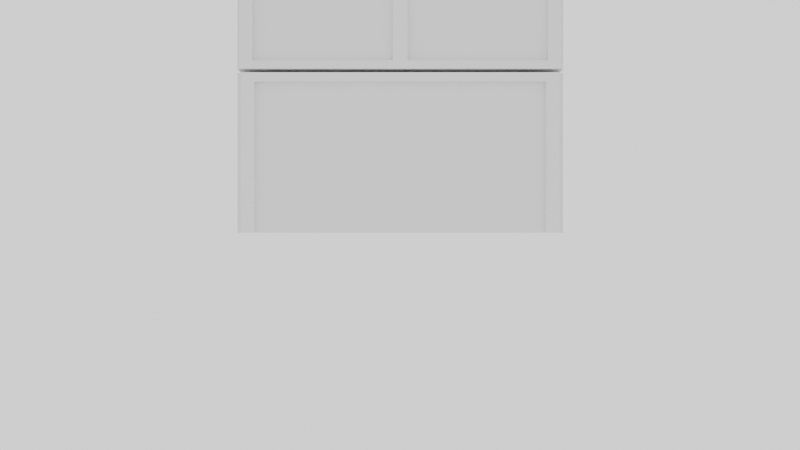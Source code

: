 # Source: JackpotCabinet.blend  (saved by Blender 2.92.15; exported with 4.5.12 LTS)
import bpy
from mathutils import Matrix  # noqa: F401  (used for matrix-valued properties, if any)

bpy.ops.wm.read_factory_settings(use_empty=True)
scene = bpy.context.scene
scene.name = 'Scene'

# ---- collections
col_collection = bpy.data.collections.new('Collection'); scene.collection.children.link(col_collection)

# ---- world
world_world = bpy.data.worlds.new('World'); scene.world = world_world
world_world.use_nodes = True; world_world.node_tree.nodes.clear()
_N = world_world.node_tree.nodes; _L = world_world.node_tree.links
n0 = _N.new('ShaderNodeOutputWorld'); n0.name = 'World Output'; n0.location = (300, 300)
n1 = _N.new('ShaderNodeBackground'); n1.name = 'Background'; n1.location = (10, 300)
n1.inputs[0].default_value = (1.0, 1.0, 1.0, 1.0)
_L.new(n1.outputs[0], n0.inputs[0])
n0.is_active_output = True
world_world.color = (0.05088, 0.05088, 0.05088)
world_world.use_sun_shadow = False
world_world.sun_shadow_jitter_overblur = 0.0

# ---- cameras
cam_camera = bpy.data.cameras.new('Camera')
cam_camera.clip_end = 100.0
cam_camera.ortho_scale = 7.314

# ---- meshes
me_cube_001 = bpy.data.meshes.new('Cube.001')
me_cube_001.from_pydata([(-1.0, 1.0, -1.0), (-1.0, 1.0, 1.0), (1.0, 1.0, -1.0), (1.0, 1.0, 1.0), (-1.0, 0.0, -1.0), (-1.0, 0.0, 1.0), (1.0, 0.0, -1.0), (1.0, 0.0, 1.0), (-1.0, 0.9765, 1.0), (1.0, 0.9765, -1.0), (-1.0, 0.9765, -1.0), (1.0, 0.9765, 1.0), (-1.0, 0.893, -1.0), (1.0, 0.893, 1.0), (-1.0, 0.893, 1.0), (1.0, 0.893, -1.0), (-1.0, 0.8781, -1.0), (1.0, 0.8781, 1.0), (-1.0, 0.8781, 1.0), (1.0, 0.8781, -1.0), (-1.0, 1.0, 0.0), (1.0, 1.0, 0.0), (1.0, 0.0, 0.0), (-1.0, 0.0, 0.0), (1.0, 0.9765, 0.0), (-1.0, 0.9765, 0.0), (-1.0, 0.893, 0.0), (1.0, 0.893, 0.0), (-1.0, 0.8781, 0.0), (1.0, 0.8781, 0.0), (-1.0, 1.0, 0.8839), (1.0, 1.0, 0.8839), (1.0, 0.0, 0.8839), (-1.0, 0.0, 0.8839), (1.0, 0.9765, 0.8839), (-1.0, 0.9765, 0.8839), (-1.0, 0.893, 0.8839), (1.0, 0.893, 0.8839), (-1.0, 0.8781, 0.8839), (1.0, 0.8781, 0.8839), (1.03, 0.8781, 1.0), (1.03, 0.0, 1.0), (1.03, 0.893, -1.0), (1.03, 0.9765, -1.0), (1.03, 0.9765, 0.0), (1.03, 0.9765, 1.0), (1.03, 0.893, 1.0), (1.03, 0.893, 0.0), (1.03, 0.9765, 0.8839), (1.03, 0.893, 0.8839), (1.03, 0.0, 0.8839), (1.03, 0.8781, 0.8839)], [], [(35, 8, 1, 30), (30, 1, 3, 31), (17, 18, 5, 7), (16, 19, 6, 4), (7, 32, 50, 41), (31, 3, 11, 34), (0, 2, 9, 10), (3, 1, 8, 11), (36, 14, 8, 35), (38, 18, 14, 36), (24, 34, 48, 44), (10, 9, 15, 12), (11, 8, 14, 13), (33, 5, 18, 38), (9, 24, 44, 43), (12, 15, 19, 16), (13, 14, 18, 17), (15, 27, 29, 19), (4, 23, 28, 16), (37, 27, 47, 49), (16, 28, 26, 12), (12, 26, 25, 10), (2, 21, 24, 9), (19, 29, 22, 6), (0, 20, 21, 2), (10, 25, 20, 0), (27, 37, 39, 29), (23, 33, 38, 28), (13, 17, 40, 46), (28, 38, 36, 26), (26, 36, 35, 25), (21, 31, 34, 24), (29, 39, 32, 22), (20, 30, 31, 21), (25, 35, 30, 20), (51, 40, 41, 50), (48, 45, 46, 49), (49, 46, 40, 51), (43, 44, 47, 42), (44, 48, 49, 47), (15, 9, 43, 42), (32, 39, 51, 50), (17, 7, 41, 40), (39, 37, 49, 51), (11, 13, 46, 45), (34, 11, 45, 48), (27, 15, 42, 47)])
_uv = me_cube_001.uv_layers.new(name='UVMap')
_uv.uv.foreach_set('vector', [0.6105, 0.2471, 0.625, 0.2471, 0.625, 0.25, 0.6105, 0.25, 0.6105, 0.25, 0.625, 0.25, 0.625, 0.5, 0.6105, 0.5, 0.625, 0.5152, 0.875, 0.5152, 0.875, 0.625, 0.625, 0.625, 0.125, 0.5152, 0.375, 0.5152, 0.375, 0.625, 0.125, 0.625, 0.0, 0.0, 0.0, 0.0, 0.0, 0.0, 0.0, 0.0, 0.6105, 0.5, 0.625, 0.5, 0.625, 0.5029, 0.6105, 0.5029, 0.125, 0.5, 0.375, 0.5, 0.375, 0.5029, 0.125, 0.5029, 0.625, 0.5, 0.875, 0.5, 0.875, 0.5029, 0.625, 0.5029, 0.6105, 0.2366, 0.625, 0.2366, 0.625, 0.2471, 0.6105, 0.2471, 0.6105, 0.2348, 0.625, 0.2348, 0.625, 0.2366, 0.6105, 0.2366, 0.5, 0.5029, 0.6105, 0.5029, 0.6105, 0.5029, 0.5, 0.5029, 0.125, 0.5029, 0.375, 0.5029, 0.375, 0.5134, 0.125, 0.5134, 0.625, 0.5029, 0.875, 0.5029, 0.875, 0.5134, 0.625, 0.5134, 0.6105, 0.125, 0.625, 0.125, 0.625, 0.2348, 0.6105, 0.2348, 0.375, 0.5029, 0.5, 0.5029, 0.5, 0.5029, 0.375, 0.5029, 0.125, 0.5134, 0.375, 0.5134, 0.375, 0.5152, 0.125, 0.5152, 0.625, 0.5134, 0.875, 0.5134, 0.875, 0.5152, 0.625, 0.5152, 0.375, 0.5134, 0.5, 0.5134, 0.5, 0.5152, 0.375, 0.5152, 0.375, 0.125, 0.5, 0.125, 0.5, 0.2348, 0.375, 0.2348, 0.6105, 0.5134, 0.5, 0.5134, 0.5, 0.5134, 0.6105, 0.5134, 0.375, 0.2348, 0.5, 0.2348, 0.5, 0.2366, 0.375, 0.2366, 0.375, 0.2366, 0.5, 0.2366, 0.5, 0.2471, 0.375, 0.2471, 0.375, 0.5, 0.5, 0.5, 0.5, 0.5029, 0.375, 0.5029, 0.375, 0.5152, 0.5, 0.5152, 0.5, 0.625, 0.375, 0.625, 0.375, 0.25, 0.5, 0.25, 0.5, 0.5, 0.375, 0.5, 0.375, 0.2471, 0.5, 0.2471, 0.5, 0.25, 0.375, 0.25, 0.5, 0.5134, 0.6105, 0.5134, 0.6105, 0.5152, 0.5, 0.5152, 0.5, 0.125, 0.6105, 0.125, 0.6105, 0.2348, 0.5, 0.2348, 0.625, 0.5134, 0.625, 0.5152, 0.625, 0.5152, 0.625, 0.5134, 0.5, 0.2348, 0.6105, 0.2348, 0.6105, 0.2366, 0.5, 0.2366, 0.5, 0.2366, 0.6105, 0.2366, 0.6105, 0.2471, 0.5, 0.2471, 0.5, 0.5, 0.6105, 0.5, 0.6105, 0.5029, 0.5, 0.5029, 0.5, 0.5152, 0.6105, 0.5152, 0.6105, 0.625, 0.5, 0.625, 0.5, 0.25, 0.6105, 0.25, 0.6105, 0.5, 0.5, 0.5, 0.5, 0.2471, 0.6105, 0.2471, 0.6105, 0.25, 0.5, 0.25, 0.6105, 0.5152, 0.625, 0.5152, 0.625, 0.625, 0.6105, 0.625, 0.6105, 0.5029, 0.625, 0.5029, 0.625, 0.5134, 0.6105, 0.5134, 0.6105, 0.5134, 0.625, 0.5134, 0.625, 0.5152, 0.6105, 0.5152, 0.375, 0.5029, 0.5, 0.5029, 0.5, 0.5134, 0.375, 0.5134, 0.5, 0.5029, 0.6105, 0.5029, 0.6105, 0.5134, 0.5, 0.5134, 0.375, 0.5134, 0.375, 0.5029, 0.375, 0.5029, 0.375, 0.5134, 0.6105, 0.625, 0.6105, 0.5152, 0.6105, 0.5152, 0.6105, 0.625, 0.625, 0.5152, 0.625, 0.625, 0.625, 0.625, 0.625, 0.5152, 0.6105, 0.5152, 0.6105, 0.5134, 0.6105, 0.5134, 0.6105, 0.5152, 0.625, 0.5029, 0.625, 0.5134, 0.625, 0.5134, 0.625, 0.5029, 0.6105, 0.5029, 0.625, 0.5029, 0.625, 0.5029, 0.6105, 0.5029, 0.5, 0.5134, 0.375, 0.5134, 0.375, 0.5134, 0.5, 0.5134])
me_cube_001.use_remesh_fix_poles = True
me_cube_001.use_remesh_preserve_attributes = False
me_cube_001.use_mirror_vertex_groups = False
me_cube_001.update()
me_cube_002 = bpy.data.meshes.new('Cube.002')
me_cube_002.from_pydata([(-1.0, 1.0, -1.0), (-1.0, 1.0, 1.0), (-1.0, 0.0, 1.0), (1.0, 1.0, -1.0), (-1.0, 0.0, -1.0), (0.7418, 1.0, 1.0), (1.0, 1.0, 0.7418), (0.8406, 1.0, 0.9803), (0.9244, 1.0, 0.9244), (0.9803, 1.0, 0.8406), (1.0, 0.0, -1.0), (0.7418, 0.0, 1.0), (0.8406, 0.0, 0.9803), (0.9244, 0.0, 0.9244), (0.9803, 0.0, 0.8406), (1.0, 0.0, 0.7418), (-1.0, 0.9048, 1.0), (-1.0, 0.9048, -1.0), (1.0, 0.9048, -1.0), (0.7418, 0.9048, 1.0), (0.8406, 0.9048, 0.9803), (0.9244, 0.9048, 0.9244), (0.9803, 0.9048, 0.8406), (1.0, 0.9048, 0.7418), (-1.0, 0.9841, 1.0), (1.0, 0.9841, -1.0), (0.8406, 0.9841, 0.9803), (0.9244, 0.9841, 0.9244), (0.9803, 0.9841, 0.8406), (1.0, 0.9841, 0.7418), (-1.0, 0.9841, -1.0), (0.7418, 0.9841, 1.0), (1.0, 1.0, -0.8329), (1.0, 0.0, -0.8329), (1.0, 0.9048, -0.8329), (1.0, 0.9841, -0.8329), (-1.0, 0.04524, -1.0), (0.7418, 0.04524, 1.0), (-1.0, 0.04524, 1.0), (1.0, 0.04524, -1.0), (0.8406, 0.04524, 0.9803), (0.9244, 0.04524, 0.9244), (0.9803, 0.04524, 0.8406), (1.0, 0.04524, 0.7418), (1.0, 0.04524, -0.8329), (0.7418, 0.04524, 1.0), (0.7418, 0.0, 1.0), (-1.0, 0.0, 1.0), (0.9803, 0.0, 0.8406), (1.0, 0.0, 0.7418), (0.9244, 0.0, 0.9244), (0.8406, 0.0, 0.9803), (1.0, 0.0, -0.8329), (1.0, 0.0, -1.0), (1.0, 0.04524, -1.0), (1.0, 0.9048, -1.0), (0.7418, 0.9841, 1.0), (0.7418, 0.9048, 1.0), (1.0, 0.9048, -0.8329), (0.8406, 0.9048, 0.9803), (0.9244, 0.9048, 0.9244), (0.9803, 0.9048, 0.8406), (1.0, 0.9048, 0.7418), (-1.0, 0.9048, 1.0), (-1.0, 0.9841, 1.0), (1.0, 0.9841, -1.0), (0.8406, 0.9841, 0.9803), (0.9244, 0.9841, 0.9244), (0.9803, 0.9841, 0.8406), (1.0, 0.9841, 0.7418), (1.0, 0.9841, -0.8329), (1.0, 0.04524, -0.8329), (-1.0, 0.04524, 1.0), (0.8406, 0.04524, 0.9803), (0.9244, 0.04524, 0.9244), (0.9803, 0.04524, 0.8406), (1.0, 0.04524, 0.7418), (0.7452, 0.04524, 1.034), (0.7452, 0.0, 1.034), (-1.0, 0.0, 1.034), (1.012, 0.0, 0.8536), (1.034, 0.0, 0.7452), (0.9484, 0.0, 0.9484), (0.8536, 0.0, 1.012), (1.034, 0.0, -0.8329), (1.034, 0.0, -1.0), (1.034, 0.04524, -1.0), (1.034, 0.9048, -1.0), (0.7452, 0.9841, 1.034), (0.7452, 0.9048, 1.034), (1.034, 0.9048, -0.8329), (0.8536, 0.9048, 1.012), (0.9484, 0.9048, 0.9484), (1.012, 0.9048, 0.8536), (1.034, 0.9048, 0.7452), (-1.0, 0.9048, 1.034), (-1.0, 0.9841, 1.034), (1.034, 0.9841, -1.0), (0.8536, 0.9841, 1.012), (0.9484, 0.9841, 0.9484), (1.012, 0.9841, 0.8536), (1.034, 0.9841, 0.7452), (1.034, 0.9841, -0.8329), (1.034, 0.04524, -0.8329), (-1.0, 0.04524, 1.034), (0.8536, 0.04524, 1.012), (0.9484, 0.04524, 0.9484), (1.012, 0.04524, 0.8536), (1.034, 0.04524, 0.7452)], [], [(30, 24, 1, 0), (29, 28, 68, 69), (0, 1, 5, 7, 8, 9, 6, 32, 3), (20, 21, 60, 59), (44, 43, 76, 71), (31, 24, 64, 56), (33, 10, 53, 52), (19, 20, 59, 57), (36, 39, 10, 4), (30, 25, 18, 17), (11, 12, 51, 46), (12, 13, 50, 51), (35, 29, 69, 70), (13, 14, 48, 50), (23, 34, 58, 62), (34, 44, 71, 58), (36, 38, 16, 17), (5, 1, 24, 31), (9, 28, 29, 6), (8, 27, 28, 9), (7, 26, 27, 8), (5, 31, 26, 7), (32, 6, 29, 35), (0, 3, 25, 30), (17, 16, 24, 30), (3, 32, 35, 25), (14, 15, 49, 48), (15, 33, 52, 49), (2, 11, 46, 47), (4, 2, 38, 36), (17, 18, 39, 36), (34, 23, 43, 44), (19, 37, 40, 20), (20, 40, 41, 21), (21, 41, 42, 22), (22, 42, 43, 23), (19, 16, 38, 37), (52, 53, 85, 84), (72, 47, 79, 104), (46, 51, 83, 78), (45, 72, 104, 77), (51, 50, 82, 83), (76, 75, 107, 108), (50, 48, 80, 82), (75, 74, 106, 107), (55, 65, 97, 87), (70, 69, 101, 102), (48, 49, 81, 80), (74, 73, 105, 106), (64, 63, 95, 96), (62, 58, 90, 94), (47, 46, 78, 79), (40, 37, 45, 73), (21, 22, 61, 60), (28, 27, 67, 68), (41, 40, 73, 74), (22, 23, 62, 61), (27, 26, 66, 67), (42, 41, 74, 75), (16, 19, 57, 63), (38, 2, 47, 72), (26, 31, 56, 66), (43, 42, 75, 76), (10, 39, 54, 53), (39, 18, 55, 54), (25, 35, 70, 65), (37, 38, 72, 45), (24, 16, 63, 64), (18, 25, 65, 55), (77, 104, 79, 78), (107, 80, 81, 108), (106, 82, 80, 107), (105, 83, 82, 106), (77, 78, 83, 105), (103, 108, 81, 84), (102, 101, 94, 90), (88, 89, 91, 98), (98, 91, 92, 99), (99, 92, 93, 100), (100, 93, 94, 101), (88, 96, 95, 89), (97, 102, 90, 87), (86, 103, 84, 85), (87, 90, 103, 86), (53, 54, 86, 85), (54, 55, 87, 86), (56, 64, 96, 88), (69, 68, 100, 101), (68, 67, 99, 100), (57, 59, 91, 89), (67, 66, 98, 99), (59, 60, 92, 91), (58, 71, 103, 90), (66, 56, 88, 98), (60, 61, 93, 92), (65, 70, 102, 97), (61, 62, 94, 93), (71, 76, 108, 103), (49, 52, 84, 81), (63, 57, 89, 95), (73, 45, 77, 105)])
_uv = me_cube_002.uv_layers.new(name='UVMap')
_uv.uv.foreach_set('vector', [0.375, 0.248, 0.625, 0.248, 0.625, 0.25, 0.375, 0.25, 0.5927, 0.502, 0.6051, 0.5012, 0.6051, 0.5012, 0.5927, 0.502, 0.375, 0.25, 0.625, 0.25, 0.625, 0.4677, 0.6375, 0.4934, 0.6218, 0.4968, 0.6051, 0.4992, 0.5927, 0.5, 0.3959, 0.5, 0.375, 0.5, 0.6375, 0.5059, 0.6218, 0.5091, 0.6218, 0.5091, 0.6375, 0.5059, 0.3959, 0.6193, 0.5927, 0.6193, 0.5927, 0.6193, 0.3959, 0.6193, 0.6573, 0.502, 0.875, 0.502, 0.875, 0.502, 0.6573, 0.502, 0.0, 0.0, 0.0, 0.0, 0.0, 0.0, 0.0, 0.0, 0.6573, 0.5119, 0.6375, 0.5059, 0.6375, 0.5059, 0.6573, 0.5119, 0.125, 0.6193, 0.375, 0.6193, 0.375, 0.625, 0.125, 0.625, 0.125, 0.502, 0.375, 0.502, 0.375, 0.5119, 0.125, 0.5119, 0.0, 0.0, 0.0, 0.0, 0.0, 0.0, 0.0, 0.0, 0.0, 0.0, 0.0, 0.0, 0.0, 0.0, 0.0, 0.0, 0.3959, 0.502, 0.5927, 0.502, 0.5927, 0.502, 0.3959, 0.502, 0.0, 0.0, 0.0, 0.0, 0.0, 0.0, 0.0, 0.0, 0.5927, 0.5119, 0.3959, 0.5119, 0.3959, 0.5119, 0.5927, 0.5119, 0.3959, 0.5119, 0.3959, 0.6193, 0.3959, 0.6193, 0.3959, 0.5119, 0.375, 0.1307, 0.625, 0.1307, 0.625, 0.2381, 0.375, 0.2381, 0.6573, 0.5, 0.875, 0.5, 0.875, 0.502, 0.6573, 0.502, 0.6051, 0.4992, 0.6051, 0.5012, 0.5927, 0.502, 0.5927, 0.5, 0.6218, 0.4968, 0.6218, 0.4989, 0.6051, 0.5012, 0.6051, 0.4992, 0.6375, 0.4934, 0.6375, 0.4954, 0.6218, 0.4989, 0.6218, 0.4968, 0.6573, 0.5, 0.6573, 0.502, 0.6375, 0.4954, 0.6375, 0.4934, 0.3959, 0.5, 0.5927, 0.5, 0.5927, 0.502, 0.3959, 0.502, 0.125, 0.5, 0.375, 0.5, 0.375, 0.502, 0.125, 0.502, 0.375, 0.2381, 0.625, 0.2381, 0.625, 0.248, 0.375, 0.248, 0.375, 0.5, 0.3959, 0.5, 0.3959, 0.502, 0.375, 0.502, 0.0, 0.0, 0.0, 0.0, 0.0, 0.0, 0.0, 0.0, 0.0, 0.0, 0.0, 0.0, 0.0, 0.0, 0.0, 0.0, 0.0, 0.0, 0.0, 0.0, 0.0, 0.0, 0.0, 0.0, 0.375, 0.125, 0.625, 0.125, 0.625, 0.1307, 0.375, 0.1307, 0.125, 0.5119, 0.375, 0.5119, 0.375, 0.6193, 0.125, 0.6193, 0.3959, 0.5119, 0.5927, 0.5119, 0.5927, 0.6193, 0.3959, 0.6193, 0.6573, 0.5119, 0.6573, 0.6193, 0.6375, 0.619, 0.6375, 0.5059, 0.6375, 0.5059, 0.6375, 0.619, 0.6218, 0.6192, 0.6218, 0.5091, 0.6218, 0.5091, 0.6218, 0.6192, 0.6051, 0.6193, 0.6051, 0.5112, 0.6051, 0.5112, 0.6051, 0.6193, 0.5927, 0.6193, 0.5927, 0.5119, 0.6573, 0.5119, 0.875, 0.5119, 0.875, 0.6193, 0.6573, 0.6193, 0.0, 0.0, 0.0, 0.0, 0.0, 0.0, 0.0, 0.0, 0.625, 0.1307, 0.625, 0.125, 0.625, 0.125, 0.625, 0.1307, 0.0, 0.0, 0.0, 0.0, 0.0, 0.0, 0.0, 0.0, 0.6573, 0.6193, 0.875, 0.6193, 0.875, 0.6193, 0.6573, 0.6193, 0.0, 0.0, 0.0, 0.0, 0.0, 0.0, 0.0, 0.0, 0.5927, 0.6193, 0.6051, 0.6193, 0.6051, 0.6193, 0.5927, 0.6193, 0.0, 0.0, 0.0, 0.0, 0.0, 0.0, 0.0, 0.0, 0.6051, 0.6193, 0.6218, 0.6192, 0.6218, 0.6192, 0.6051, 0.6193, 0.375, 0.5119, 0.375, 0.502, 0.375, 0.502, 0.375, 0.5119, 0.3959, 0.502, 0.5927, 0.502, 0.5927, 0.502, 0.3959, 0.502, 0.0, 0.0, 0.0, 0.0, 0.0, 0.0, 0.0, 0.0, 0.6218, 0.6192, 0.6375, 0.619, 0.6375, 0.619, 0.6218, 0.6192, 0.625, 0.248, 0.625, 0.2381, 0.625, 0.2381, 0.625, 0.248, 0.5927, 0.5119, 0.3959, 0.5119, 0.3959, 0.5119, 0.5927, 0.5119, 0.0, 0.0, 0.0, 0.0, 0.0, 0.0, 0.0, 0.0, 0.6375, 0.619, 0.6573, 0.6193, 0.6573, 0.6193, 0.6375, 0.619, 0.6218, 0.5091, 0.6051, 0.5112, 0.6051, 0.5112, 0.6218, 0.5091, 0.6051, 0.5012, 0.6218, 0.4989, 0.6218, 0.4989, 0.6051, 0.5012, 0.6218, 0.6192, 0.6375, 0.619, 0.6375, 0.619, 0.6218, 0.6192, 0.6051, 0.5112, 0.5927, 0.5119, 0.5927, 0.5119, 0.6051, 0.5112, 0.6218, 0.4989, 0.6375, 0.4954, 0.6375, 0.4954, 0.6218, 0.4989, 0.6051, 0.6193, 0.6218, 0.6192, 0.6218, 0.6192, 0.6051, 0.6193, 0.875, 0.5119, 0.6573, 0.5119, 0.6573, 0.5119, 0.875, 0.5119, 0.625, 0.1307, 0.625, 0.125, 0.625, 0.125, 0.625, 0.1307, 0.6375, 0.4954, 0.6573, 0.502, 0.6573, 0.502, 0.6375, 0.4954, 0.5927, 0.6193, 0.6051, 0.6193, 0.6051, 0.6193, 0.5927, 0.6193, 0.375, 0.625, 0.375, 0.6193, 0.375, 0.6193, 0.375, 0.625, 0.375, 0.6193, 0.375, 0.5119, 0.375, 0.5119, 0.375, 0.6193, 0.375, 0.502, 0.3959, 0.502, 0.3959, 0.502, 0.375, 0.502, 0.6573, 0.6193, 0.875, 0.6193, 0.875, 0.6193, 0.6573, 0.6193, 0.625, 0.248, 0.625, 0.2381, 0.625, 0.2381, 0.625, 0.248, 0.375, 0.5119, 0.375, 0.502, 0.375, 0.502, 0.375, 0.5119, 0.6573, 0.6193, 0.875, 0.6193, 0.875, 0.625, 0.6573, 0.625, 0.6051, 0.6193, 0.6051, 0.625, 0.5927, 0.625, 0.5927, 0.6193, 0.6218, 0.6192, 0.6218, 0.625, 0.6051, 0.625, 0.6051, 0.6193, 0.6375, 0.619, 0.6375, 0.625, 0.6218, 0.625, 0.6218, 0.6192, 0.6573, 0.6193, 0.6573, 0.625, 0.6375, 0.625, 0.6375, 0.619, 0.3959, 0.6193, 0.5927, 0.6193, 0.5927, 0.625, 0.3959, 0.625, 0.3959, 0.502, 0.5927, 0.502, 0.5927, 0.5119, 0.3959, 0.5119, 0.6573, 0.502, 0.6573, 0.5119, 0.6375, 0.5059, 0.6375, 0.4954, 0.6375, 0.4954, 0.6375, 0.5059, 0.6218, 0.5091, 0.6218, 0.4989, 0.6218, 0.4989, 0.6218, 0.5091, 0.6051, 0.5112, 0.6051, 0.5012, 0.6051, 0.5012, 0.6051, 0.5112, 0.5927, 0.5119, 0.5927, 0.502, 0.6573, 0.502, 0.875, 0.502, 0.875, 0.5119, 0.6573, 0.5119, 0.375, 0.502, 0.3959, 0.502, 0.3959, 0.5119, 0.375, 0.5119, 0.375, 0.6193, 0.3959, 0.6193, 0.3959, 0.625, 0.375, 0.625, 0.375, 0.5119, 0.3959, 0.5119, 0.3959, 0.6193, 0.375, 0.6193, 0.375, 0.625, 0.375, 0.6193, 0.375, 0.6193, 0.375, 0.625, 0.375, 0.6193, 0.375, 0.5119, 0.375, 0.5119, 0.375, 0.6193, 0.6573, 0.502, 0.875, 0.502, 0.875, 0.502, 0.6573, 0.502, 0.5927, 0.502, 0.6051, 0.5012, 0.6051, 0.5012, 0.5927, 0.502, 0.6051, 0.5012, 0.6218, 0.4989, 0.6218, 0.4989, 0.6051, 0.5012, 0.6573, 0.5119, 0.6375, 0.5059, 0.6375, 0.5059, 0.6573, 0.5119, 0.6218, 0.4989, 0.6375, 0.4954, 0.6375, 0.4954, 0.6218, 0.4989, 0.6375, 0.5059, 0.6218, 0.5091, 0.6218, 0.5091, 0.6375, 0.5059, 0.3959, 0.5119, 0.3959, 0.6193, 0.3959, 0.6193, 0.3959, 0.5119, 0.6375, 0.4954, 0.6573, 0.502, 0.6573, 0.502, 0.6375, 0.4954, 0.6218, 0.5091, 0.6051, 0.5112, 0.6051, 0.5112, 0.6218, 0.5091, 0.375, 0.502, 0.3959, 0.502, 0.3959, 0.502, 0.375, 0.502, 0.6051, 0.5112, 0.5927, 0.5119, 0.5927, 0.5119, 0.6051, 0.5112, 0.3959, 0.6193, 0.5927, 0.6193, 0.5927, 0.6193, 0.3959, 0.6193, 0.0, 0.0, 0.0, 0.0, 0.0, 0.0, 0.0, 0.0, 0.875, 0.5119, 0.6573, 0.5119, 0.6573, 0.5119, 0.875, 0.5119, 0.6375, 0.619, 0.6573, 0.6193, 0.6573, 0.6193, 0.6375, 0.619])
me_cube_002.use_remesh_fix_poles = True
me_cube_002.use_remesh_preserve_attributes = False
me_cube_002.use_mirror_vertex_groups = False
me_cube_002.update()

# ---- objects
ob_camera = bpy.data.objects.new('Camera', cam_camera)
ob_base = bpy.data.objects.new('Base', me_cube_001)
ob_lid = bpy.data.objects.new('Lid', me_cube_002)

# ---- transforms, parenting, visibility, modifiers, constraints
ob_camera.location = (7.825, 0.0, 0.0)
ob_camera.rotation_euler = (1.571, -4.371e-08, 1.571)
ob_camera.lock_rotations_4d = False
ob_camera.empty_display_type = 'ARROWS'
ob_camera.color = (0.0, 0.0, 0.0, 0.0)
ob_camera.display_type = 'WIRE'
ob_camera.lineart.crease_threshold = 0.0
ob_base.location = (0.0, 0.0, 0.4447)
ob_base.scale = (1.0, 1.0, 0.4914)
ob_base.lineart.crease_threshold = 0.0
_m = ob_base.modifiers.new('Mirror', 'MIRROR')
_m.use_axis = (False, True, False)
ob_lid.location = (0.0, 0.0, 1.266)
ob_lid.scale = (1.0, 1.0, 0.3088)
ob_lid.lineart.crease_threshold = 0.0
_m = ob_lid.modifiers.new('Mirror', 'MIRROR')
_m.use_axis = (False, True, False)

# ---- collection membership
col_collection.objects.link(ob_camera)
col_collection.objects.link(ob_base)
col_collection.objects.link(ob_lid)

# ---- scene / render settings (as saved in the file)
scene.camera = ob_camera
scene.frame_start = 1; scene.frame_end = 250; scene.frame_set(126)
scene.render.engine = 'BLENDER_EEVEE_NEXT'
scene.render.film_transparent = True
scene.cycles.use_denoising = False
scene.cycles.samples = 128
scene.cycles.sampling_pattern = 'TABULATED_SOBOL'
scene.cycles.use_adaptive_sampling = False
scene.cycles.use_light_tree = False
scene.view_settings.view_transform = 'Filmic'
bpy.context.view_layer.update()
